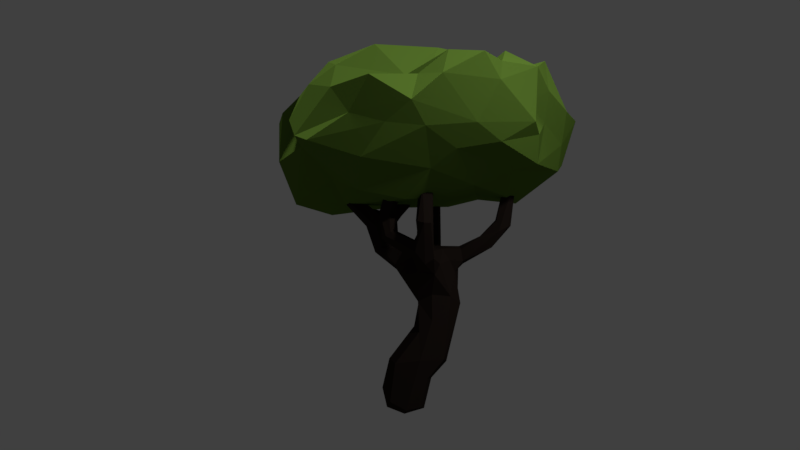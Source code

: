 # Source: Tree.blend  (saved by Blender 2.78.0; exported with 4.5.12 LTS)
import bpy
from mathutils import Matrix  # noqa: F401  (used for matrix-valued properties, if any)

bpy.ops.wm.read_factory_settings(use_empty=True)
scene = bpy.context.scene
scene.name = 'Scene'

# ---- collections
col_collection_1 = bpy.data.collections.new('Collection 1'); scene.collection.children.link(col_collection_1)

# ---- materials (node trees are filled in below, after node groups)
mat_material_003 = bpy.data.materials.new('Material.003')
mat_material_003.alpha_threshold = 0.0
mat_material_003.roughness = 0.5
mat_material = bpy.data.materials.new('Material')
mat_material.alpha_threshold = 0.0
mat_material.diffuse_color = (0.02416, 0.01681, 0.0137, 1.0)
mat_material.specular_color = (0.02416, 0.01681, 0.0137)
mat_material.roughness = 0.5
mat_material.line_color = (0.0, 0.0, 0.0, 1.0)

# ---- material node trees
mat_material_003.use_nodes = True; mat_material_003.node_tree.nodes.clear()
_N = mat_material_003.node_tree.nodes; _L = mat_material_003.node_tree.links
n0 = _N.new('ShaderNodeOutputMaterial'); n0.name = 'Material Output'; n0.location = (300, 300)
n1 = _N.new('ShaderNodeBsdfDiffuse'); n1.name = 'Diffuse BSDF'; n1.location = (10, 300)
n1.inputs[0].default_value = (0.107, 0.1946, 0.02732, 1.0)
_L.new(n1.outputs[0], n0.inputs[0])
n0.is_active_output = True

# ---- world
world_world = bpy.data.worlds.new('World'); scene.world = world_world
world_world.color = (0.05088, 0.05088, 0.05088)
world_world.use_sun_shadow = False
world_world.sun_shadow_jitter_overblur = 0.0
world_world.cycles.sampling_method = 'MANUAL'

# ---- cameras
cam_camera = bpy.data.cameras.new('Camera')
cam_camera.clip_end = 100.0
cam_camera.lens = 35.0
cam_camera.sensor_width = 32.0
cam_camera.sensor_height = 18.0
cam_camera.ortho_scale = 7.314
cam_camera.dof.focus_distance = 0.0

# ---- lights
light_sun_001 = bpy.data.lights.new('Sun.001', 'SUN')
light_sun_001.transmission_factor = 0.0
light_sun_001.angle = 0.1993
light_sun_001.energy = 1.0
light_sun_001.shadow_buffer_clip_start = 0.5
light_sun_001.shadow_soft_size = 0.1
light_sun_001.shadow_cascade_max_distance = 1000.0
light_sun = bpy.data.lights.new('Sun', 'SUN')
light_sun.transmission_factor = 0.0
light_sun.angle = 0.1993
light_sun.energy = 1.0
light_sun.shadow_buffer_clip_start = 0.5
light_sun.shadow_soft_size = 0.1
light_sun.shadow_cascade_max_distance = 1000.0
light_lamp = bpy.data.lights.new('Lamp', 'POINT')
light_lamp.transmission_factor = 0.0
light_lamp.cutoff_distance = 30.0
light_lamp.energy = 100.0
light_lamp.shadow_buffer_clip_start = 1.001
light_lamp.shadow_soft_size = 0.1
light_lamp.shadow_maximum_resolution = 0.006
light_lamp.use_absolute_resolution = True

# ---- meshes
me_icosphere = bpy.data.meshes.new('Icosphere')
me_icosphere.from_pydata([(0.04881, -0.3333, -0.8177), (-0.2001, -0.3227, -0.831), (0.08415, -0.9247, -0.4006), (-0.8198, -0.4717, -0.2835), (-0.4887, 0.7237, -0.5984), (0.792, -0.465, -0.4092), (-0.3395, 1.024, -0.4845), (0.4417, -0.3865, 0.05348), (-0.2736, -0.5799, 0.1809), (-0.03651, 0.6642, 0.1078), (0.6601, 0.1741, 0.146), (0.3527, 0.6355, 0.1833), (-0.1149, 0.2318, 0.2819), (-0.239, 0.3451, 0.1771), (-0.6531, 0.1632, 0.123), (-0.6032, -0.2258, 0.03039), (-0.6084, -0.4234, 0.1027), (0.002309, 0.1025, 0.1739), (0.1384, -0.5536, 0.154), (0.09224, -0.782, -0.03468), (0.4963, -0.03343, 0.1576), (0.6312, -0.1833, 0.06931), (0.9007, 0.05049, -0.05748), (0.7426, 0.4574, -0.3121), (0.5144, 0.6807, 0.09211), (0.07405, 0.8454, 0.1113), (-0.114, 0.9812, -0.1476), (-0.3745, 0.7331, -0.07453), (-0.8205, -0.07047, -0.05337), (-0.9852, -0.1628, -0.1983), (-0.7115, -0.3873, -0.07955), (-0.5386, -0.7335, -0.1206), (-0.2677, -0.9146, -0.07672), (0.02629, -0.7964, -0.05945), (0.5495, -0.6644, 0.0367), (0.7857, -0.414, 0.04631), (0.2593, 1.041, -0.2804), (0.3869, 0.8853, -0.6046), (0.1313, 1.076, -0.6159), (-0.7966, 0.2224, -0.06011), (-0.7853, 0.4786, -0.4662), (-1.018, 0.1543, -0.5658), (-0.7172, -0.5479, -0.06816), (-0.847, -0.5514, -0.3027), (-0.6828, -0.7766, -0.4619), (0.1899, -0.9439, -0.08329), (0.3979, -0.8463, -0.3744), (0.5446, -0.7121, -0.4795), (0.9959, -0.1408, -0.2148), (0.9643, -0.09036, -0.4371), (0.9804, 0.1168, -0.5644), (0.1454, 0.6586, -0.8336), (-0.01592, 0.8448, -0.7606), (-0.5616, 0.6668, -0.7183), (-0.7082, 0.2774, -0.907), (-0.9259, 0.01903, -0.8372), (-0.3814, -0.5746, -0.7678), (0.5063, 0.4421, -0.6616), (0.571, -0.1456, -0.7916), (0.3687, 0.009805, -0.7747), (0.09529, -0.6495, -0.6391), (0.6232, -0.3998, -0.6352), (0.462, 0.6951, -0.6412), (0.8369, -0.2891, -0.3093), (-0.1655, -0.9239, -0.3743), (0.5402, -0.7719, -0.1006), (-0.8714, -0.202, -0.2721), (0.2314, 1.041, -0.04546), (0.8208, 0.2633, -0.6566), (0.3393, 0.8392, -0.05126), (-0.1457, 1.06, -0.5546), (0.2174, -0.8021, 0.08709), (0.3781, -0.3674, 0.1376), (0.2916, 0.6993, 0.1542), (-0.2255, -0.2293, 0.2397), (-0.4023, -0.8483, -0.3024), (0.7199, -0.4274, -0.2015), (-0.9058, 0.3012, -0.4881), (0.2859, 0.9238, -0.7496), (-0.6003, -0.3409, -0.6774), (0.6532, 0.1177, -0.8331), (0.3664, -0.361, -0.7295), (0.06915, 0.1142, -0.8445), (0.7826, -0.419, -0.5976), (-0.3252, -0.8582, -0.5804), (-1.023, -0.1055, -0.538), (-0.3016, 0.882, -0.6654), (0.6259, 0.5786, -0.4183), (0.4417, -0.7887, 0.07705), (-0.5262, -0.6089, 0.04484), (-0.5876, 0.3235, -0.01107), (0.3176, 0.8241, 0.06267), (0.8457, -0.1808, 0.1284), (0.12, 0.3063, 0.1523), (-0.08843, -0.4676, -0.8251), (0.2654, -0.7489, -0.5245), (0.9392, -0.0675, -0.6198), (0.3808, 0.3032, -0.7951), (-0.5628, 0.007745, -0.8337), (-0.7428, -0.6555, -0.4909), (-0.2747, 0.2944, -0.8533), (-0.7712, 0.4705, -0.696), (0.8645, -0.3172, -0.09949), (1.079, 0.1113, -0.2472), (0.003733, -0.9967, -0.2515), (0.7607, -0.6239, -0.3459), (-0.8131, -0.3858, -0.1174), (-0.7884, -0.6543, -0.4189), (-0.4843, 0.7958, -0.3962), (-1.073, 0.09854, -0.2357), (0.4762, 0.8012, -0.3803), (0.004577, 1.092, -0.3756), (0.5741, -0.3637, 0.1658), (-0.05324, -0.7875, -0.06634), (-0.2168, 0.4703, 0.02527), (0.805, 0.3128, 0.1013), (-0.3017, 0.1163, 0.205)], [], [(96, 83, 61), (1, 82, 0), (100, 82, 1), (2, 104, 64), (3, 106, 66), (4, 86, 53), (87, 62, 37), (37, 110, 87), (44, 84, 64), (87, 110, 23), (7, 72, 19), (8, 89, 113), (10, 115, 11), (11, 73, 10), (13, 73, 9), (14, 116, 13), (12, 116, 74), (74, 17, 12), (16, 89, 8), (18, 72, 17), (20, 10, 93), (93, 72, 20), (20, 72, 7), (21, 92, 10), (21, 10, 20), (23, 115, 22), (24, 115, 23), (25, 91, 67), (26, 111, 6), (28, 15, 14), (29, 106, 30), (32, 113, 31), (34, 88, 65), (58, 96, 61, 81), (36, 111, 67), (37, 78, 38), (39, 90, 27), (42, 106, 43), (45, 104, 46), (50, 96, 68), (78, 62, 57), (53, 100, 54), (55, 98, 79), (79, 99, 55), (57, 87, 68), (60, 95, 2), (60, 94, 0), (0, 81, 60), (83, 96, 49, 63), (0, 94, 1), (100, 1, 98), (99, 3, 66, 85), (49, 102, 63), (64, 84, 2), (76, 5, 63, 102), (53, 101, 4), (62, 78, 37), (5, 83, 63), (75, 44, 64, 104), (5, 76, 105), (29, 85, 66, 106), (75, 107, 44), (86, 4, 6, 70), (85, 29, 109), (34, 7, 19, 88), (6, 4, 108), (6, 111, 70), (91, 25, 9, 73), (7, 34, 112), (14, 15, 116), (91, 73, 11, 24), (25, 114, 9), (10, 92, 115), (93, 10, 73), (11, 115, 24), (13, 12, 93, 73), (90, 14, 13, 114), (13, 116, 12), (13, 9, 114), (15, 16, 8, 74), (17, 93, 12), (15, 74, 116), (74, 8, 18, 17), (17, 72, 93), (71, 19, 18, 113), (8, 113, 18), (69, 24, 23, 110), (19, 71, 88), (19, 72, 18), (20, 7, 112), (20, 112, 21), (22, 115, 92), (23, 22, 103), (26, 25, 67, 111), (24, 69, 91), (108, 27, 26, 6), (25, 26, 114), (39, 28, 14, 90), (27, 114, 26), (27, 90, 114), (39, 109, 28), (28, 29, 30, 15), (28, 109, 29), (16, 30, 42, 89), (30, 106, 42), (89, 42, 31, 113), (30, 16, 15), (42, 107, 31), (75, 32, 31, 107), (104, 45, 33, 32), (32, 75, 104), (71, 33, 45, 88), (113, 32, 33, 71), (35, 34, 65, 105), (35, 92, 21, 112), (34, 35, 112), (35, 105, 76), (35, 76, 102), (35, 102, 92), (69, 36, 67, 91), (36, 69, 110), (36, 37, 38, 111), (37, 36, 110), (70, 38, 52, 86), (38, 78, 52), (40, 39, 27, 108), (38, 70, 111), (101, 77, 40, 4), (39, 40, 109), (40, 108, 4), (109, 77, 41, 85), (77, 109, 40), (77, 101, 41), (99, 107, 43, 3), (42, 43, 107), (43, 106, 3), (99, 84, 44, 107), (65, 45, 46, 105), (95, 47, 46, 2), (45, 65, 88), (46, 104, 2), (83, 5, 47, 61), (47, 105, 46), (47, 95, 61), (103, 48, 49, 50), (47, 5, 105), (48, 92, 102), (48, 103, 22), (48, 22, 92), (48, 102, 49), (49, 96, 50), (23, 50, 68, 87), (97, 82, 51, 78), (50, 23, 103), (57, 97, 78), (57, 62, 87), (100, 53, 52, 51), (82, 100, 51), (101, 54, 55, 41), (52, 53, 86), (52, 78, 51), (54, 101, 53), (54, 100, 98), (55, 54, 98), (55, 85, 41), (1, 56, 79, 98), (55, 99, 85), (60, 84, 56, 94), (56, 1, 94), (56, 99, 79), (80, 57, 68, 96), (84, 99, 56), (80, 58, 59, 97), (57, 80, 97), (58, 80, 96), (58, 81, 59), (59, 81, 0), (59, 0, 82), (82, 97, 59), (2, 84, 60), (60, 81, 95), (61, 95, 81)])
me_icosphere.materials.append(mat_material_003)
me_icosphere.use_remesh_preserve_volume = False
me_icosphere.use_remesh_preserve_attributes = False
me_icosphere.use_mirror_vertex_groups = False
me_icosphere.update()
me_cube = bpy.data.meshes.new('Cube')
me_cube.from_pydata([(0.4132, 0.03119, 1.061), (0.1379, -0.1142, 1.177), (0.1678, 0.1355, 1.187), (0.5189, 0.07072, 1.174), (-0.007726, -0.07151, 0.969), (-0.05979, 0.03822, 1.018), (0.2025, -0.1164, 0.8493), (-0.1942, 0.1064, 1.324), (0.3245, -0.06679, 1.087), (0.256, 0.187, 0.813), (0.09737, 0.05445, 0.7938), (0.1718, -0.3437, 1.063), (0.09706, -0.1794, 1.124), (0.1261, -0.1857, 0.4006), (0.1694, 0.1627, 0.5187), (0.07076, 0.1812, 1.089), (0.3583, -0.01821, 1.006), (0.2956, 0.01031, 0.3747), (-0.1023, -0.04882, 0.3961), (0.02662, 0.1398, 0.3525), (0.1904, -0.000657, 0.2579), (-0.1026, -0.245, 1.557), (0.176, -0.3121, 1.585), (0.1769, 0.4845, 1.56), (-0.4217, 0.04577, 1.545), (0.01748, 0.08858, 1.516), (0.7745, -0.0233, 1.56), (-3.353e-08, -2.98e-08, 0.0), (0.2056, -0.1436, 0.6687), (0.06883, -0.008699, 0.6202), (0.3947, 0.01596, 0.7832), (0.3391, 0.1256, 1.091), (-0.1964, -0.01526, 1.32), (0.2319, -0.3433, 1.102), (-0.2804, 0.0478, 1.327), (-0.09832, 0.04572, 1.319), (-0.1621, 0.04721, 1.436), (0.1092, -0.3912, 1.15), (0.3866, 0.03059, 1.185), (0.6639, -0.07147, 1.289), (0.6402, -0.01033, 1.366), (0.7, 0.04088, 1.343), (0.747, -0.02328, 1.326), (0.7546, 0.03019, 1.541), (-0.113, 0.04654, 1.2), (-0.2116, 0.01819, 1.141), (-0.1685, 0.1017, 1.18), (-0.1649, -0.01018, 1.167), (0.003298, -0.006767, 1.504), (-0.313, 0.1014, 1.407), (-0.4141, -0.007087, 1.515), (0.1793, 0.2176, 1.035), (0.2474, 0.2085, 1.112), (0.1123, 0.2319, 1.124), (0.1766, 0.2404, 1.193), (0.1761, 0.3464, 1.256), (0.1761, 0.4938, 1.312), (0.2342, 0.4253, 1.252), (0.1761, 0.3792, 1.346), (0.1179, 0.4253, 1.252), (0.1252, 0.4598, 1.545), (0.2114, -0.2772, 1.148), (0.2624, -0.1854, 1.065), (0.1779, -0.4985, 1.339), (0.123, -0.3763, 1.269), (0.2052, -0.343, 1.261), (0.2339, -0.4382, 1.336), (0.1179, -0.4289, 1.358), (0.176, -0.3723, 1.345), (0.2245, -0.34, 1.576), (0.06724, -0.3068, 1.122), (-0.1076, -0.2022, 1.212), (-0.04835, -0.171, 1.251), (0.1373, 0.01546, 0.04096), (-0.01325, 0.1383, 0.08023), (-0.1525, -0.04012, 0.1897), (0.02569, -0.1529, 0.05142), (-0.03714, -0.2428, 1.293), (-0.1031, -0.2738, 1.256), (-0.1476, -0.1689, 1.418), (-0.06558, -0.1502, 1.424), (-0.1472, -0.2364, 1.428), (-0.1136, -0.2867, 1.52), (0.3327, -0.105, 0.8377), (-0.1223, -0.02157, 0.05054), (-0.1465, 0.09208, 1.243), (0.1745, -0.1294, 0.2698), (0.2565, 0.1309, 0.4175), (0.0996, -0.05137, 0.7977), (0.4016, -0.02798, 1.163), (0.3445, 0.08648, 1.165), (0.598, 0.04511, 1.176), (0.7351, 0.02224, 1.317), (0.5336, -0.02581, 1.255), (0.5517, 0.04956, 1.249), (-0.1278, 0.003142, 1.194), (-0.1587, 0.09354, 1.423), (-0.1792, 0.002414, 1.406), (0.1294, 0.2503, 1.077), (0.2237, 0.225, 1.171), (0.1245, 0.179, 1.156), (0.1406, 0.4317, 1.184), (0.22, 0.4294, 1.195), (0.1117, -0.1941, 1.006), (0.1025, -0.2727, 1.124), (0.09755, -0.3548, 1.223), (-0.1356, -0.2379, 1.24), (0.1294, -0.1008, 0.06775), (-0.07811, -0.1705, 1.219), (0.2848, -0.1097, 0.4003), (0.09934, 0.1133, 0.08606), (-0.1187, 0.09076, 0.1284), (-0.08659, -0.1435, 0.1082), (0.6158, -0.02543, 1.176), (0.7427, -0.07043, 1.541), (0.685, -0.05011, 1.542), (0.686, 0.008165, 1.554), (-0.1075, 0.09009, 1.189), (0.03823, 0.02663, 1.468), (-0.03546, 0.0284, 1.542), (-0.03438, 0.08784, 1.526), (-0.4351, 0.07446, 1.489), (-0.3916, 0.09863, 1.54), (-0.3669, 0.01708, 1.563), (0.1324, 0.4803, 1.333), (0.2282, 0.46, 1.543), (0.2144, 0.399, 1.538), (0.1547, 0.3915, 1.547), (0.09042, -0.3545, 1.103), (0.1568, -0.3669, 1.589), (0.1255, -0.305, 1.557), (0.1991, -0.2777, 1.541), (0.1399, 0.1168, 0.2896), (-0.08561, 0.07941, 0.3865), (-0.04878, -0.1663, 0.376), (-0.08265, -0.2013, 1.547), (-0.02271, -0.2253, 1.529), (-0.04141, -0.2917, 1.501), (0.08267, 0.1095, 0.5913), (0.1156, -0.1324, 0.5901), (0.1603, 0.1737, 0.7933), (0.3718, 0.1271, 0.847), (0.4139, -0.01579, 1.081), (0.3783, 0.0869, 1.055), (0.724, -0.06509, 1.316), (0.6482, -0.05531, 1.362), (0.6593, 0.03137, 1.363), (-0.0636, -0.02975, 1.053), (-0.01549, 0.1366, 0.9922), (0.009149, -0.05975, 1.176), (-0.2007, 0.08772, 1.15), (-0.1089, 0.001485, 1.331), (0.0204, 0.08879, 1.469), (-0.2722, 0.002487, 1.34), (-0.2384, 0.07595, 1.453), (0.06219, 0.189, 1.007), (0.2282, 0.2216, 1.06), (0.2197, 0.4803, 1.333), (0.2191, 0.3836, 1.273), (0.133, 0.3836, 1.273), (0.2273, -0.1914, 0.9879), (0.2701, -0.05159, 1.167), (0.2205, -0.4823, 1.34), (0.1203, -0.4187, 1.203), (0.1325, -0.4783, 1.352), (0.1324, -0.3858, 1.349), (0.2199, -0.392, 1.336), (0.125, -0.2746, 1.215), (-0.02536, -0.2003, 1.285), (-0.06881, -0.2761, 1.284), (-0.1114, -0.1386, 1.422), (-0.03321, -0.1956, 1.405), (-0.0808, -0.2583, 1.404)], [], [(142, 16, 0), (93, 94, 38), (39, 142, 113), (2, 117, 44), (2, 161, 38), (15, 117, 100), (38, 94, 90), (89, 142, 39), (91, 113, 0, 143), (5, 148, 10), (10, 88, 5), (141, 16, 30), (16, 83, 30), (8, 161, 62), (62, 83, 8), (49, 7, 46), (46, 150, 49), (19, 138, 14), (140, 148, 155), (49, 154, 96), (13, 139, 134), (20, 132, 17), (88, 6, 160), (25, 120, 119), (25, 119, 48), (28, 139, 13), (29, 139, 10), (87, 14, 9), (14, 138, 9), (17, 87, 30), (31, 143, 141), (141, 156, 31), (31, 156, 52), (32, 153, 47), (33, 61, 65), (65, 66, 33), (61, 167, 65), (96, 154, 36), (163, 64, 105), (105, 64, 167), (38, 161, 89), (31, 90, 3), (3, 143, 31), (113, 91, 92), (40, 146, 94), (94, 93, 40), (144, 113, 42), (113, 92, 42), (5, 147, 45), (117, 15, 46), (147, 149, 47), (149, 95, 47), (85, 35, 44), (47, 153, 45), (36, 97, 119), (25, 152, 7), (34, 121, 49), (49, 121, 122), (122, 154, 49), (154, 123, 97), (50, 153, 32), (123, 154, 122), (2, 99, 54), (54, 100, 2), (15, 100, 53), (52, 156, 57), (57, 156, 102), (55, 159, 54), (56, 102, 101), (56, 157, 102), (158, 58, 55), (58, 159, 55), (103, 160, 11), (12, 103, 104), (61, 161, 1), (1, 12, 61), (62, 61, 33), (62, 33, 160), (164, 67, 64), (64, 163, 164), (68, 166, 65), (131, 166, 68), (69, 162, 66), (70, 128, 71), (167, 77, 105), (78, 128, 37), (77, 167, 168), (75, 111, 84), (106, 79, 71), (169, 81, 78), (77, 168, 171), (136, 171, 80), (137, 172, 171), (171, 136, 137), (0, 16, 143), (3, 91, 143), (62, 160, 83), (113, 142, 0), (149, 1, 2, 44), (1, 149, 12), (1, 161, 2), (28, 6, 88, 139), (2, 38, 90), (2, 100, 117), (90, 94, 3), (4, 88, 103), (89, 93, 38), (5, 4, 147), (5, 88, 4), (39, 93, 89), (10, 148, 140), (63, 11, 33, 162), (6, 28, 83), (7, 152, 85), (7, 49, 96), (8, 83, 16), (10, 139, 88), (37, 11, 63, 163), (132, 19, 14, 87), (11, 37, 128), (12, 147, 4), (12, 4, 103), (149, 147, 12), (7, 85, 46), (29, 18, 134, 139), (15, 155, 148), (141, 143, 16), (17, 132, 87), (86, 109, 13), (133, 18, 29, 138), (109, 86, 20, 17), (19, 133, 138), (126, 125, 23, 127), (21, 82, 137), (21, 137, 136), (21, 136, 135), (22, 69, 131), (22, 131, 130), (22, 130, 129), (22, 129, 69), (23, 60, 127), (9, 51, 156, 141), (6, 83, 160), (160, 103, 88), (70, 104, 128), (140, 155, 51), (115, 114, 26, 116), (51, 9, 140), (24, 50, 123), (24, 123, 122), (24, 122, 121), (24, 121, 50), (25, 48, 118), (25, 118, 152), (26, 43, 116), (112, 84, 27, 76), (65, 167, 64), (111, 74, 27, 84), (110, 73, 27, 74), (107, 76, 27, 73), (83, 28, 13, 109), (138, 29, 10, 140), (109, 17, 30, 83), (9, 138, 140), (9, 141, 87), (142, 89, 8, 16), (30, 87, 141), (52, 90, 31), (47, 151, 32), (33, 66, 162), (49, 150, 34), (85, 152, 35), (61, 104, 167), (36, 154, 97), (163, 105, 37), (89, 161, 8), (41, 3, 94, 146), (39, 145, 93), (39, 113, 144), (40, 93, 145), (144, 42, 26, 114), (3, 41, 92), (92, 91, 3), (92, 43, 26, 42), (145, 39, 114, 115), (115, 116, 40, 145), (39, 144, 114), (116, 146, 40), (146, 116, 43, 41), (43, 92, 41), (5, 45, 150, 148), (150, 46, 15, 148), (95, 44, 35, 151), (95, 149, 44), (47, 45, 147), (45, 153, 34), (45, 34, 150), (46, 85, 117), (120, 96, 36, 119), (44, 117, 85), (95, 151, 47), (97, 32, 48, 119), (7, 96, 120), (118, 151, 35), (118, 35, 152), (151, 118, 48, 32), (123, 50, 32, 97), (25, 7, 120), (153, 50, 121, 34), (15, 53, 98, 155), (51, 155, 98), (99, 90, 52), (2, 90, 99), (99, 52, 57, 158), (59, 53, 100, 159), (99, 158, 54), (54, 159, 100), (51, 101, 102, 156), (53, 59, 98), (157, 56, 23, 125), (51, 98, 101), (55, 54, 158), (59, 101, 98), (56, 101, 124), (102, 157, 57), (59, 124, 101), (124, 60, 23, 56), (158, 57, 125, 126), (126, 127, 58, 158), (57, 157, 125), (127, 159, 58), (159, 127, 60, 59), (60, 124, 59), (68, 65, 64, 165), (160, 33, 11), (11, 128, 103), (103, 128, 104), (12, 104, 61), (62, 161, 61), (164, 163, 63), (64, 67, 165), (162, 69, 129, 63), (66, 65, 166), (129, 164, 63), (164, 129, 130, 67), (130, 165, 67), (165, 130, 131, 68), (131, 69, 66, 166), (108, 104, 70, 71), (72, 167, 104, 108), (169, 78, 37, 105), (77, 169, 105), (20, 73, 110, 132), (71, 128, 106), (168, 167, 72), (78, 106, 128), (107, 73, 20, 86), (19, 74, 111, 133), (132, 110, 74, 19), (134, 18, 75, 112), (75, 84, 112), (133, 111, 75, 18), (86, 13, 76, 107), (112, 76, 13, 134), (108, 71, 79, 170), (72, 80, 171, 168), (72, 108, 170), (78, 81, 106), (79, 106, 81), (79, 21, 135, 170), (80, 72, 170), (77, 171, 172), (172, 169, 77), (81, 169, 172), (81, 82, 21, 79), (135, 136, 80, 170), (172, 137, 82, 81)])
me_cube.materials.append(mat_material)
me_cube.use_remesh_preserve_volume = False
me_cube.use_remesh_preserve_attributes = False
me_cube.use_mirror_vertex_groups = False
me_cube.update()

# ---- objects
ob_sun_001 = bpy.data.objects.new('Sun.001', light_sun_001)
ob_sun = bpy.data.objects.new('Sun', light_sun)
ob_icosphere = bpy.data.objects.new('Icosphere', me_icosphere)
ob_cube = bpy.data.objects.new('Cube', me_cube)
ob_lamp = bpy.data.objects.new('Lamp', light_lamp)
ob_camera = bpy.data.objects.new('Camera', cam_camera)

# ---- transforms, parenting, visibility, modifiers, constraints
ob_sun_001.location = (-2.769, 0.5972, 1.59)
ob_sun_001.lineart.crease_threshold = 0.0
ob_sun.location = (-2.642, -3.058, 1.193)
ob_sun.lineart.crease_threshold = 0.0
ob_icosphere.location = (0.1333, 0.02842, 2.322)
ob_icosphere.lineart.crease_threshold = 0.0
ob_cube.location = (0.0, 0.0, 0.0)
ob_cube.lock_rotations_4d = False
ob_cube.empty_display_type = 'ARROWS'
ob_cube.lineart.crease_threshold = 0.0
ob_lamp.location = (2.215, -2.309, 3.194)
ob_lamp.rotation_euler = (0.6503, 0.05522, 1.866)
ob_lamp.lock_rotations_4d = False
ob_lamp.empty_display_type = 'ARROWS'
ob_lamp.color = (0.0, 0.0, 0.0, 0.0)
ob_lamp.lineart.crease_threshold = 0.0
ob_camera.location = (0.6056, -6.179, 1.215)
ob_camera.rotation_euler = (1.59, 0.0, 0.1028)
ob_camera.lock_rotations_4d = False
ob_camera.empty_display_type = 'ARROWS'
ob_camera.color = (0.0, 0.0, 0.0, 0.0)
ob_camera.display_type = 'WIRE'
ob_camera.lineart.crease_threshold = 0.0

# ---- collection membership
col_collection_1.objects.link(ob_sun_001)
col_collection_1.objects.link(ob_sun)
col_collection_1.objects.link(ob_icosphere)
col_collection_1.objects.link(ob_cube)
col_collection_1.objects.link(ob_lamp)
col_collection_1.objects.link(ob_camera)

# ---- scene / render settings (as saved in the file)
scene.camera = ob_camera
scene.frame_start = 1; scene.frame_end = 250; scene.frame_set(2)
scene.render.engine = 'CYCLES'
scene.render.resolution_percentage = 50
scene.render.dither_intensity = 0.0
scene.cycles.use_denoising = False
scene.cycles.samples = 128
scene.cycles.sampling_pattern = 'TABULATED_SOBOL'
scene.cycles.light_sampling_threshold = 0.0
scene.cycles.use_adaptive_sampling = False
scene.cycles.use_light_tree = False
scene.cycles.blur_glossy = 0.0
scene.cycles.sample_clamp_indirect = 0.0
scene.view_settings.view_transform = 'Standard'
bpy.context.view_layer.update()
